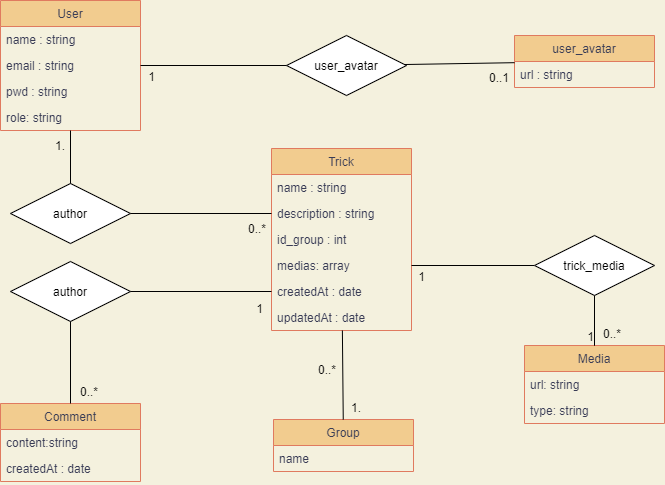

The diagram above was exported from draw.io. Its source (the exported page's mxGraphModel, read from the mxfile embedded in the PNG):
<mxGraphModel dx="1348" dy="903" grid="0" gridSize="10" guides="1" tooltips="1" connect="1" arrows="1" fold="1" page="1" pageScale="1" pageWidth="827" pageHeight="1169" background="#F4F1DE" math="0" shadow="0">
  <root>
    <mxCell id="0" />
    <mxCell id="1" parent="0" />
    <mxCell id="6" value="User" style="swimlane;fontStyle=0;childLayout=stackLayout;horizontal=1;startSize=26;horizontalStack=0;resizeParent=1;resizeParentMax=0;resizeLast=0;collapsible=1;marginBottom=0;fontColor=#393C56;fillColor=#F2CC8F;strokeColor=#E07A5F;" parent="1" vertex="1">
      <mxGeometry x="68" y="73" width="140" height="130" as="geometry" />
    </mxCell>
    <mxCell id="7" value="name : string" style="text;strokeColor=none;fillColor=none;align=left;verticalAlign=top;spacingLeft=4;spacingRight=4;overflow=hidden;rotatable=0;points=[[0,0.5],[1,0.5]];portConstraint=eastwest;fontColor=#393C56;" parent="6" vertex="1">
      <mxGeometry y="26" width="140" height="26" as="geometry" />
    </mxCell>
    <mxCell id="8" value="email : string" style="text;strokeColor=none;fillColor=none;align=left;verticalAlign=top;spacingLeft=4;spacingRight=4;overflow=hidden;rotatable=0;points=[[0,0.5],[1,0.5]];portConstraint=eastwest;fontColor=#393C56;" parent="6" vertex="1">
      <mxGeometry y="52" width="140" height="26" as="geometry" />
    </mxCell>
    <mxCell id="9" value="pwd : string" style="text;strokeColor=none;fillColor=none;align=left;verticalAlign=top;spacingLeft=4;spacingRight=4;overflow=hidden;rotatable=0;points=[[0,0.5],[1,0.5]];portConstraint=eastwest;fontColor=#393C56;" parent="6" vertex="1">
      <mxGeometry y="78" width="140" height="26" as="geometry" />
    </mxCell>
    <mxCell id="26" value="role: string" style="text;strokeColor=none;fillColor=none;align=left;verticalAlign=top;spacingLeft=4;spacingRight=4;overflow=hidden;rotatable=0;points=[[0,0.5],[1,0.5]];portConstraint=eastwest;fontColor=#393C56;" parent="6" vertex="1">
      <mxGeometry y="104" width="140" height="26" as="geometry" />
    </mxCell>
    <mxCell id="10" value="Trick" style="swimlane;fontStyle=0;childLayout=stackLayout;horizontal=1;startSize=26;horizontalStack=0;resizeParent=1;resizeParentMax=0;resizeLast=0;collapsible=1;marginBottom=0;fontColor=#393C56;fillColor=#F2CC8F;strokeColor=#E07A5F;" parent="1" vertex="1">
      <mxGeometry x="339" y="221" width="140" height="182" as="geometry">
        <mxRectangle x="259" y="78" width="53" height="26" as="alternateBounds" />
      </mxGeometry>
    </mxCell>
    <mxCell id="11" value="name : string" style="text;strokeColor=none;fillColor=none;align=left;verticalAlign=top;spacingLeft=4;spacingRight=4;overflow=hidden;rotatable=0;points=[[0,0.5],[1,0.5]];portConstraint=eastwest;fontColor=#393C56;" parent="10" vertex="1">
      <mxGeometry y="26" width="140" height="26" as="geometry" />
    </mxCell>
    <mxCell id="12" value="description : string" style="text;strokeColor=none;fillColor=none;align=left;verticalAlign=top;spacingLeft=4;spacingRight=4;overflow=hidden;rotatable=0;points=[[0,0.5],[1,0.5]];portConstraint=eastwest;fontColor=#393C56;" parent="10" vertex="1">
      <mxGeometry y="52" width="140" height="26" as="geometry" />
    </mxCell>
    <mxCell id="52" value="id_group : int" style="text;strokeColor=none;fillColor=none;align=left;verticalAlign=top;spacingLeft=4;spacingRight=4;overflow=hidden;rotatable=0;points=[[0,0.5],[1,0.5]];portConstraint=eastwest;fontColor=#393C56;" parent="10" vertex="1">
      <mxGeometry y="78" width="140" height="26" as="geometry" />
    </mxCell>
    <mxCell id="15" value="medias: array" style="text;strokeColor=none;fillColor=none;align=left;verticalAlign=top;spacingLeft=4;spacingRight=4;overflow=hidden;rotatable=0;points=[[0,0.5],[1,0.5]];portConstraint=eastwest;fontColor=#393C56;" parent="10" vertex="1">
      <mxGeometry y="104" width="140" height="26" as="geometry" />
    </mxCell>
    <mxCell id="16" value="createdAt : date" style="text;strokeColor=none;fillColor=none;align=left;verticalAlign=top;spacingLeft=4;spacingRight=4;overflow=hidden;rotatable=0;points=[[0,0.5],[1,0.5]];portConstraint=eastwest;fontColor=#393C56;" parent="10" vertex="1">
      <mxGeometry y="130" width="140" height="26" as="geometry" />
    </mxCell>
    <mxCell id="17" value="updatedAt : date" style="text;strokeColor=none;fillColor=none;align=left;verticalAlign=top;spacingLeft=4;spacingRight=4;overflow=hidden;rotatable=0;points=[[0,0.5],[1,0.5]];portConstraint=eastwest;fontColor=#393C56;" parent="10" vertex="1">
      <mxGeometry y="156" width="140" height="26" as="geometry" />
    </mxCell>
    <mxCell id="22" value="Comment" style="swimlane;fontStyle=0;childLayout=stackLayout;horizontal=1;startSize=26;horizontalStack=0;resizeParent=1;resizeParentMax=0;resizeLast=0;collapsible=1;marginBottom=0;fontColor=#393C56;fillColor=#F2CC8F;strokeColor=#E07A5F;" parent="1" vertex="1">
      <mxGeometry x="68" y="476" width="140" height="78" as="geometry" />
    </mxCell>
    <mxCell id="23" value="content:string" style="text;strokeColor=none;fillColor=none;align=left;verticalAlign=top;spacingLeft=4;spacingRight=4;overflow=hidden;rotatable=0;points=[[0,0.5],[1,0.5]];portConstraint=eastwest;fontColor=#393C56;" parent="22" vertex="1">
      <mxGeometry y="26" width="140" height="26" as="geometry" />
    </mxCell>
    <mxCell id="24" value="createdAt : date " style="text;strokeColor=none;fillColor=none;align=left;verticalAlign=top;spacingLeft=4;spacingRight=4;overflow=hidden;rotatable=0;points=[[0,0.5],[1,0.5]];portConstraint=eastwest;fontColor=#393C56;" parent="22" vertex="1">
      <mxGeometry y="52" width="140" height="26" as="geometry" />
    </mxCell>
    <mxCell id="57" value="Group" style="swimlane;fontStyle=0;childLayout=stackLayout;horizontal=1;startSize=26;horizontalStack=0;resizeParent=1;resizeParentMax=0;resizeLast=0;collapsible=1;marginBottom=0;fontColor=#393C56;fillColor=#F2CC8F;strokeColor=#E07A5F;" parent="1" vertex="1">
      <mxGeometry x="341" y="492" width="140" height="52" as="geometry" />
    </mxCell>
    <mxCell id="58" value="name" style="text;strokeColor=none;fillColor=none;align=left;verticalAlign=top;spacingLeft=4;spacingRight=4;overflow=hidden;rotatable=0;points=[[0,0.5],[1,0.5]];portConstraint=eastwest;fontColor=#393C56;" parent="57" vertex="1">
      <mxGeometry y="26" width="140" height="26" as="geometry" />
    </mxCell>
    <mxCell id="63" value="user_avatar" style="swimlane;fontStyle=0;childLayout=stackLayout;horizontal=1;startSize=26;horizontalStack=0;resizeParent=1;resizeParentMax=0;resizeLast=0;collapsible=1;marginBottom=0;fontColor=#393C56;fillColor=#F2CC8F;strokeColor=#E07A5F;" parent="1" vertex="1">
      <mxGeometry x="582" y="108" width="140" height="52" as="geometry" />
    </mxCell>
    <mxCell id="64" value="url : string" style="text;strokeColor=none;fillColor=none;align=left;verticalAlign=top;spacingLeft=4;spacingRight=4;overflow=hidden;rotatable=0;points=[[0,0.5],[1,0.5]];portConstraint=eastwest;fontColor=#393C56;" parent="63" vertex="1">
      <mxGeometry y="26" width="140" height="26" as="geometry" />
    </mxCell>
    <mxCell id="65" value="Media" style="swimlane;fontStyle=0;childLayout=stackLayout;horizontal=1;startSize=26;horizontalStack=0;resizeParent=1;resizeParentMax=0;resizeLast=0;collapsible=1;marginBottom=0;fontColor=#393C56;fillColor=#F2CC8F;strokeColor=#E07A5F;" parent="1" vertex="1">
      <mxGeometry x="592" y="418" width="140" height="78" as="geometry" />
    </mxCell>
    <mxCell id="123" value="url: string" style="text;strokeColor=none;fillColor=none;align=left;verticalAlign=top;spacingLeft=4;spacingRight=4;overflow=hidden;rotatable=0;points=[[0,0.5],[1,0.5]];portConstraint=eastwest;fontColor=#393C56;" vertex="1" parent="65">
      <mxGeometry y="26" width="140" height="26" as="geometry" />
    </mxCell>
    <mxCell id="124" value="type: string" style="text;strokeColor=none;fillColor=none;align=left;verticalAlign=top;spacingLeft=4;spacingRight=4;overflow=hidden;rotatable=0;points=[[0,0.5],[1,0.5]];portConstraint=eastwest;fontColor=#393C56;" vertex="1" parent="65">
      <mxGeometry y="52" width="140" height="26" as="geometry" />
    </mxCell>
    <mxCell id="86" value="" style="endArrow=none;html=1;rounded=0;" parent="1" source="85" target="65" edge="1">
      <mxGeometry relative="1" as="geometry">
        <mxPoint x="417" y="296" as="sourcePoint" />
        <mxPoint x="577" y="296" as="targetPoint" />
      </mxGeometry>
    </mxCell>
    <mxCell id="87" value="1" style="resizable=0;html=1;align=right;verticalAlign=bottom;" parent="86" connectable="0" vertex="1">
      <mxGeometry x="1" relative="1" as="geometry" />
    </mxCell>
    <mxCell id="88" value="" style="endArrow=none;html=1;rounded=0;strokeColor=#000000;entryX=1;entryY=0.5;entryDx=0;entryDy=0;" parent="1" source="85" target="15" edge="1">
      <mxGeometry relative="1" as="geometry">
        <mxPoint x="694" y="421" as="sourcePoint" />
        <mxPoint x="479" y="286" as="targetPoint" />
      </mxGeometry>
    </mxCell>
    <mxCell id="89" value="&lt;font color=&quot;#000000&quot;&gt;1&lt;/font&gt;" style="resizable=0;html=1;align=right;verticalAlign=bottom;" parent="88" connectable="0" vertex="1">
      <mxGeometry x="1" relative="1" as="geometry">
        <mxPoint x="14" y="20" as="offset" />
      </mxGeometry>
    </mxCell>
    <mxCell id="90" value="" style="endArrow=none;html=1;rounded=0;strokeColor=#000000;" parent="1" source="85" target="65" edge="1">
      <mxGeometry relative="1" as="geometry">
        <mxPoint x="683.5" y="370" as="sourcePoint" />
        <mxPoint x="683.5" y="456" as="targetPoint" />
      </mxGeometry>
    </mxCell>
    <mxCell id="91" value="&lt;font color=&quot;#000000&quot;&gt;0..*&lt;/font&gt;" style="resizable=0;html=1;align=right;verticalAlign=bottom;" parent="90" connectable="0" vertex="1">
      <mxGeometry x="1" relative="1" as="geometry">
        <mxPoint x="27.1" y="-3" as="offset" />
      </mxGeometry>
    </mxCell>
    <mxCell id="96" value="" style="endArrow=none;html=1;rounded=0;strokeColor=#000000;" parent="1" source="10" target="57" edge="1">
      <mxGeometry relative="1" as="geometry">
        <mxPoint x="556" y="227" as="sourcePoint" />
        <mxPoint x="556" y="135" as="targetPoint" />
      </mxGeometry>
    </mxCell>
    <mxCell id="97" value="&lt;font color=&quot;#000000&quot;&gt;1.&lt;/font&gt;" style="resizable=0;html=1;align=right;verticalAlign=bottom;" parent="96" connectable="0" vertex="1">
      <mxGeometry x="1" relative="1" as="geometry">
        <mxPoint x="18.27" y="-3" as="offset" />
      </mxGeometry>
    </mxCell>
    <mxCell id="98" value="&lt;font color=&quot;#000000&quot;&gt;0..*&lt;/font&gt;" style="resizable=0;html=1;align=right;verticalAlign=bottom;" parent="1" connectable="0" vertex="1">
      <mxGeometry x="390" y="388" as="geometry">
        <mxPoint x="14" y="63" as="offset" />
      </mxGeometry>
    </mxCell>
    <mxCell id="99" value="author" style="shape=rhombus;perimeter=rhombusPerimeter;whiteSpace=wrap;html=1;align=center;" parent="1" vertex="1">
      <mxGeometry x="78" y="256" width="120" height="60" as="geometry" />
    </mxCell>
    <mxCell id="100" value="" style="endArrow=none;html=1;rounded=0;strokeColor=#000000;" parent="1" source="99" target="6" edge="1">
      <mxGeometry relative="1" as="geometry">
        <mxPoint x="239" y="334" as="sourcePoint" />
        <mxPoint x="138.42000000000007" y="220.212" as="targetPoint" />
      </mxGeometry>
    </mxCell>
    <mxCell id="101" value="&lt;font color=&quot;#000000&quot;&gt;1.&lt;/font&gt;" style="resizable=0;html=1;align=right;verticalAlign=bottom;" parent="100" connectable="0" vertex="1">
      <mxGeometry x="1" relative="1" as="geometry">
        <mxPoint x="-5" y="24" as="offset" />
      </mxGeometry>
    </mxCell>
    <mxCell id="102" value="" style="endArrow=none;html=1;rounded=0;strokeColor=#000000;entryX=0;entryY=0.5;entryDx=0;entryDy=0;" parent="1" source="99" edge="1">
      <mxGeometry relative="1" as="geometry">
        <mxPoint x="429" y="241" as="sourcePoint" />
        <mxPoint x="339" y="286" as="targetPoint" />
      </mxGeometry>
    </mxCell>
    <mxCell id="103" value="&lt;font color=&quot;#000000&quot;&gt;0..*&lt;/font&gt;" style="resizable=0;html=1;align=right;verticalAlign=bottom;" parent="102" connectable="0" vertex="1">
      <mxGeometry x="1" relative="1" as="geometry">
        <mxPoint x="-5" y="24" as="offset" />
      </mxGeometry>
    </mxCell>
    <mxCell id="104" value="author" style="shape=rhombus;perimeter=rhombusPerimeter;whiteSpace=wrap;html=1;align=center;" parent="1" vertex="1">
      <mxGeometry x="78" y="334" width="120" height="60" as="geometry" />
    </mxCell>
    <mxCell id="105" value="" style="endArrow=none;html=1;rounded=0;strokeColor=#000000;" parent="1" source="104" target="22" edge="1">
      <mxGeometry relative="1" as="geometry">
        <mxPoint x="158.19091487620835" y="266.0954574381042" as="sourcePoint" />
        <mxPoint x="158.42000000000007" y="230.212" as="targetPoint" />
      </mxGeometry>
    </mxCell>
    <mxCell id="106" value="&lt;font color=&quot;#000000&quot;&gt;0..*&lt;/font&gt;" style="resizable=0;html=1;align=right;verticalAlign=bottom;" parent="105" connectable="0" vertex="1">
      <mxGeometry x="1" relative="1" as="geometry">
        <mxPoint x="28" y="-3" as="offset" />
      </mxGeometry>
    </mxCell>
    <mxCell id="107" value="" style="endArrow=none;html=1;rounded=0;strokeColor=#000000;entryX=0;entryY=0.5;entryDx=0;entryDy=0;" parent="1" source="104" target="16" edge="1">
      <mxGeometry relative="1" as="geometry">
        <mxPoint x="349" y="516" as="sourcePoint" />
        <mxPoint x="238" y="516" as="targetPoint" />
      </mxGeometry>
    </mxCell>
    <mxCell id="108" value="&lt;font color=&quot;#000000&quot;&gt;1&lt;/font&gt;" style="resizable=0;html=1;align=right;verticalAlign=bottom;" parent="107" connectable="0" vertex="1">
      <mxGeometry x="1" relative="1" as="geometry">
        <mxPoint x="-7.82" y="26" as="offset" />
      </mxGeometry>
    </mxCell>
    <mxCell id="109" value="user_avatar" style="shape=rhombus;perimeter=rhombusPerimeter;whiteSpace=wrap;html=1;align=center;" parent="1" vertex="1">
      <mxGeometry x="354" y="108" width="120" height="60" as="geometry" />
    </mxCell>
    <mxCell id="110" value="" style="endArrow=none;html=1;rounded=0;strokeColor=#000000;" parent="1" source="109" target="6" edge="1">
      <mxGeometry relative="1" as="geometry">
        <mxPoint x="396" y="155" as="sourcePoint" />
        <mxPoint x="251" y="155" as="targetPoint" />
      </mxGeometry>
    </mxCell>
    <mxCell id="111" value="&lt;font color=&quot;#000000&quot;&gt;1&lt;/font&gt;" style="resizable=0;html=1;align=right;verticalAlign=bottom;" parent="110" connectable="0" vertex="1">
      <mxGeometry x="1" relative="1" as="geometry">
        <mxPoint x="15" y="20" as="offset" />
      </mxGeometry>
    </mxCell>
    <mxCell id="112" value="" style="endArrow=none;html=1;rounded=0;strokeColor=#000000;" parent="1" source="109" target="63" edge="1">
      <mxGeometry relative="1" as="geometry">
        <mxPoint x="208" y="296" as="sourcePoint" />
        <mxPoint x="349" y="296" as="targetPoint" />
      </mxGeometry>
    </mxCell>
    <mxCell id="113" value="&lt;font color=&quot;#000000&quot;&gt;0..1&lt;/font&gt;" style="resizable=0;html=1;align=right;verticalAlign=bottom;" parent="112" connectable="0" vertex="1">
      <mxGeometry x="1" relative="1" as="geometry">
        <mxPoint x="-5" y="24" as="offset" />
      </mxGeometry>
    </mxCell>
    <mxCell id="85" value="trick_media" style="shape=rhombus;perimeter=rhombusPerimeter;whiteSpace=wrap;html=1;align=center;" parent="1" vertex="1">
      <mxGeometry x="602" y="308" width="120" height="60" as="geometry" />
    </mxCell>
  </root>
</mxGraphModel>